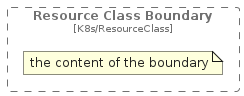

The diagram above was rendered by PlantUML. Its source (embedded in the PNG):
@startuml
' configures the library
!global $INCLUSION_MODE="local"
!global $LIB_BASE_LOCATION="../.."

' loads the library's bootstrap
!include $LIB_BASE_LOCATION/bootstrap.puml

' loads the package bootstrap
include('c4k8s/bootstrap')

' loads the Item which embeds the element ResourceClassBoundary
include('c4k8s/Boundary/ResourceClassBoundary')

' load the c4model package
include('c4model/bootstrap')
ResourceClassBoundary('ResourceClassBoundary', 'Resource Class Boundary') {
  note as note
  the content of the boundary
  end note
}
@enduml